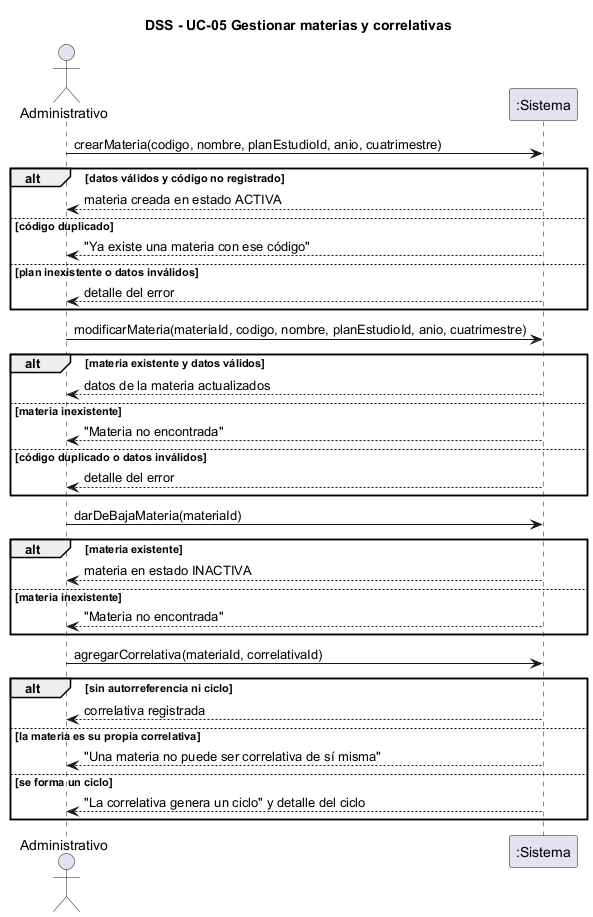

The diagram above was rendered by PlantUML. Its source (embedded in the PNG):
@startuml dss-gestionar-materias
skinparam shadowing false
title DSS - UC-05 Gestionar materias y correlativas
actor "Administrativo" as U
participant ":Sistema" as S
U -> S : crearMateria(codigo, nombre, planEstudioId, anio, cuatrimestre)
alt datos válidos y código no registrado
  S --> U : materia creada en estado ACTIVA
else código duplicado
  S --> U : "Ya existe una materia con ese código"
else plan inexistente o datos inválidos
  S --> U : detalle del error
end
U -> S : modificarMateria(materiaId, codigo, nombre, planEstudioId, anio, cuatrimestre)
alt materia existente y datos válidos
  S --> U : datos de la materia actualizados
else materia inexistente
  S --> U : "Materia no encontrada"
else código duplicado o datos inválidos
  S --> U : detalle del error
end
U -> S : darDeBajaMateria(materiaId)
alt materia existente
  S --> U : materia en estado INACTIVA
else materia inexistente
  S --> U : "Materia no encontrada"
end
U -> S : agregarCorrelativa(materiaId, correlativaId)
alt sin autorreferencia ni ciclo
  S --> U : correlativa registrada
else la materia es su propia correlativa
  S --> U : "Una materia no puede ser correlativa de sí misma"
else se forma un ciclo
  S --> U : "La correlativa genera un ciclo" y detalle del ciclo
end
@enduml